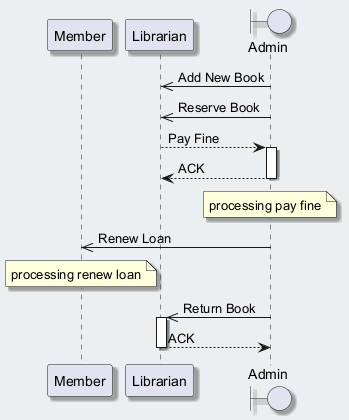

The diagram above was rendered by PlantUML. Its source (embedded in the PNG):
@startuml
skinparam backgroundColor #ECEFF1
skinparam classBackgroundColor #FFFFFF
skinparam classBorderColor #455A64
skinparam shadowing true
participant "Member" as M
participant "Librarian" as L
boundary "Admin" as A
A ->> L : Add New Book
A ->> L : Reserve Book
L --> A : Pay Fine
activate A
A --> L : ACK
deactivate A
note over A : processing pay fine
A ->> M : Renew Loan
note over M : processing renew loan
A ->> L : Return Book
activate L
L --> A : ACK
deactivate L
@enduml